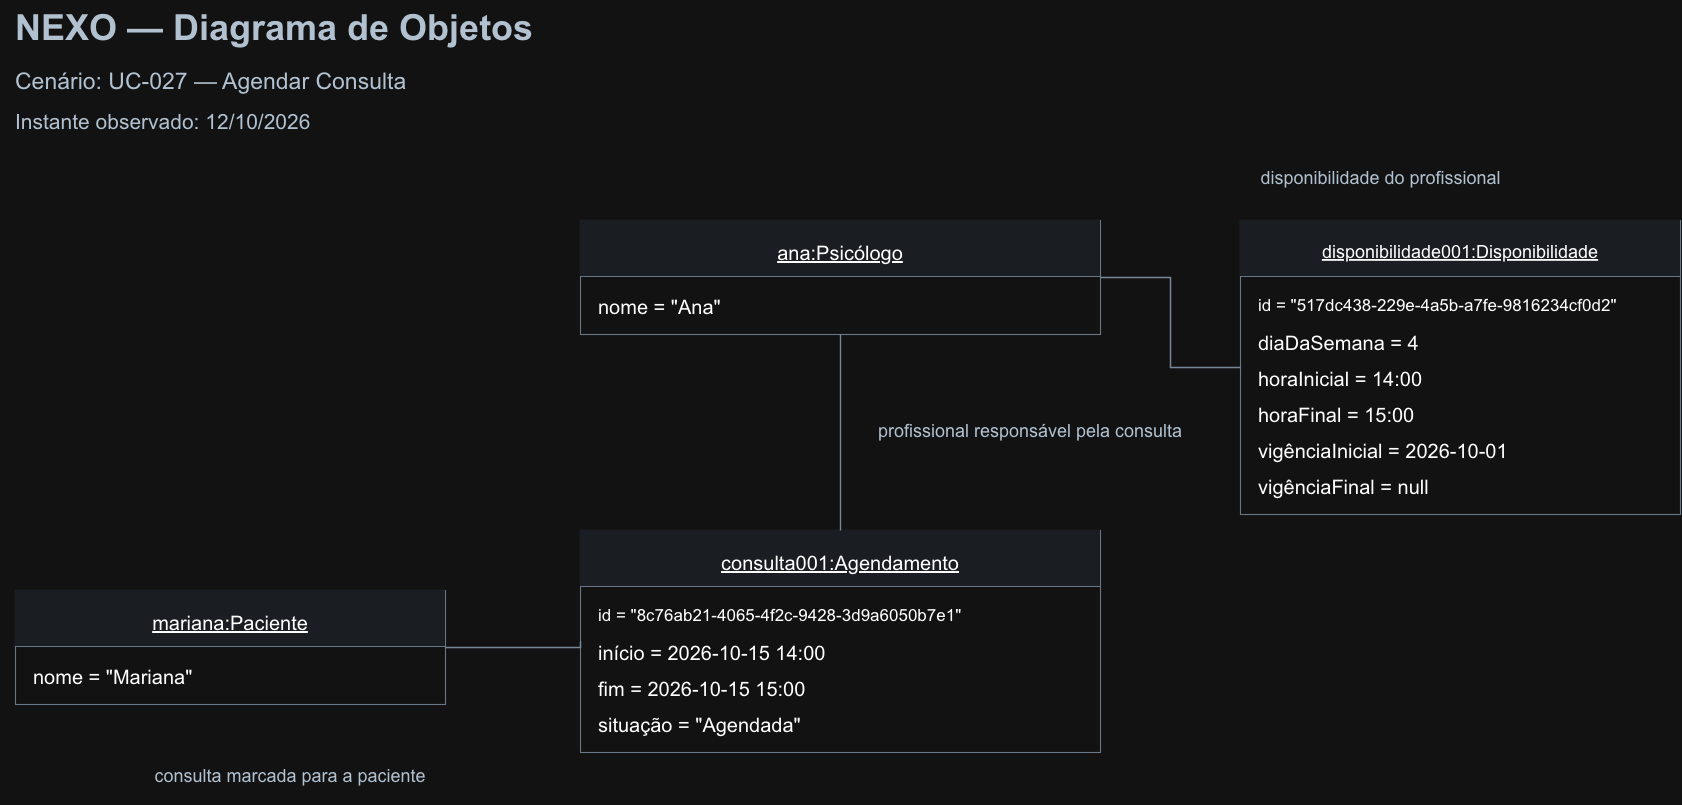

The diagram above was exported from draw.io. Its source (the exported page's mxGraphModel, read from the mxfile embedded in the PNG):
<mxGraphModel dx="1110" dy="1436" grid="1" gridSize="10" guides="1" tooltips="1" connect="1" arrows="1" fold="1" page="1" pageScale="1" pageWidth="1800" pageHeight="1000" math="0" shadow="0">
  <root>
    <mxCell id="0" />
    <mxCell id="1" parent="0" />
    <mxCell id="v1" parent="1" style="text;html=0;align=left;verticalAlign=top;fontFamily=Arial;fontSize=36;fontStyle=1;spacing=0;fontColor=#27394B;" value="NEXO — Diagrama de Objetos" vertex="1">
      <mxGeometry height="52" width="1650" x="75" y="45" as="geometry" />
    </mxCell>
    <mxCell id="v2" parent="1" style="text;html=0;align=left;verticalAlign=top;fontFamily=Arial;fontSize=23;fontStyle=0;spacing=0;fontColor=#27394B;" value="Cenário: UC-027 — Agendar Consulta" vertex="1">
      <mxGeometry height="34" width="1650" x="75" y="107" as="geometry" />
    </mxCell>
    <mxCell id="v3" parent="1" style="text;html=0;align=left;verticalAlign=top;fontFamily=Arial;fontSize=21;fontStyle=0;spacing=0;fontColor=#27394B;" value="Instante observado: 12/10/2026" vertex="1">
      <mxGeometry height="32" width="1650" x="75" y="149" as="geometry" />
    </mxCell>
    <mxCell id="v4" parent="1" style="rounded=0;fillColor=#FFFFFF;strokeColor=#7D8FA1;strokeWidth=1.1;" value="" vertex="1">
      <mxGeometry height="114" width="520" x="640" y="265" as="geometry" />
    </mxCell>
    <mxCell id="v5" parent="v4" style="rounded=0;fillColor=#EDF2F8;strokeColor=none;" value="" vertex="1">
      <mxGeometry height="56" width="520" as="geometry" />
    </mxCell>
    <mxCell id="v6" parent="v4" style="text;html=0;align=center;fontFamily=Arial;fontSize=20;fontStyle=4;spacing=0;verticalAlign=top;" value="ana:Psicólogo" vertex="1">
      <mxGeometry height="32" width="510" x="5" y="16" as="geometry" />
    </mxCell>
    <mxCell id="v7" parent="v4" style="fillColor=#7D8FA1;strokeColor=none;" value="" vertex="1">
      <mxGeometry height="1" width="520" y="56" as="geometry" />
    </mxCell>
    <mxCell id="v8" parent="v4" style="text;html=0;align=left;fontFamily=Arial;fontSize=20;spacing=0;verticalAlign=top;" value="nome = &quot;Ana&quot;" vertex="1">
      <mxGeometry height="30" width="484" x="18" y="70" as="geometry" />
    </mxCell>
    <mxCell id="v9" parent="1" style="rounded=0;fillColor=#FFFFFF;strokeColor=#7D8FA1;strokeWidth=1.1;" value="" vertex="1">
      <mxGeometry height="114" width="430" x="75" y="635" as="geometry" />
    </mxCell>
    <mxCell id="v10" parent="v9" style="rounded=0;fillColor=#EDF2F8;strokeColor=none;" value="" vertex="1">
      <mxGeometry height="56" width="430" as="geometry" />
    </mxCell>
    <mxCell id="v11" parent="v9" style="text;html=0;align=center;fontFamily=Arial;fontSize=20;fontStyle=4;spacing=0;verticalAlign=top;" value="mariana:Paciente" vertex="1">
      <mxGeometry height="32" width="420" x="5" y="16" as="geometry" />
    </mxCell>
    <mxCell id="v12" parent="v9" style="fillColor=#7D8FA1;strokeColor=none;" value="" vertex="1">
      <mxGeometry height="1" width="430" y="56" as="geometry" />
    </mxCell>
    <mxCell id="v13" parent="v9" style="text;html=0;align=left;fontFamily=Arial;fontSize=20;spacing=0;verticalAlign=top;" value="nome = &quot;Mariana&quot;" vertex="1">
      <mxGeometry height="30" width="394" x="18" y="70" as="geometry" />
    </mxCell>
    <mxCell id="v14" parent="1" style="rounded=0;fillColor=#FFFFFF;strokeColor=#7D8FA1;strokeWidth=1.1;" value="" vertex="1">
      <mxGeometry height="222" width="520" x="640" y="575" as="geometry" />
    </mxCell>
    <mxCell id="v15" parent="v14" style="rounded=0;fillColor=#EDF2F8;strokeColor=none;" value="" vertex="1">
      <mxGeometry height="56" width="520" as="geometry" />
    </mxCell>
    <mxCell id="v16" parent="v14" style="text;html=0;align=center;fontFamily=Arial;fontSize=20;fontStyle=4;spacing=0;verticalAlign=top;" value="consulta001:Agendamento" vertex="1">
      <mxGeometry height="32" width="510" x="5" y="16" as="geometry" />
    </mxCell>
    <mxCell id="v17" parent="v14" style="fillColor=#7D8FA1;strokeColor=none;" value="" vertex="1">
      <mxGeometry height="1" width="520" y="56" as="geometry" />
    </mxCell>
    <mxCell id="v18" parent="v14" style="text;html=0;align=left;fontFamily=Arial;fontSize=17;spacing=0;verticalAlign=top;" value="id = &quot;8c76ab21-4065-4f2c-9428-3d9a6050b7e1&quot;" vertex="1">
      <mxGeometry height="30" width="484" x="18" y="70" as="geometry" />
    </mxCell>
    <mxCell id="v19" parent="v14" style="text;html=0;align=left;fontFamily=Arial;fontSize=20;spacing=0;verticalAlign=top;" value="início = 2026-10-15 14:00" vertex="1">
      <mxGeometry height="30" width="484" x="18" y="106" as="geometry" />
    </mxCell>
    <mxCell id="v20" parent="v14" style="text;html=0;align=left;fontFamily=Arial;fontSize=20;spacing=0;verticalAlign=top;" value="fim = 2026-10-15 15:00" vertex="1">
      <mxGeometry height="30" width="484" x="18" y="142" as="geometry" />
    </mxCell>
    <mxCell id="v21" parent="v14" style="text;html=0;align=left;fontFamily=Arial;fontSize=20;spacing=0;verticalAlign=top;" value="situação = &quot;Agendada&quot;" vertex="1">
      <mxGeometry height="30" width="484" x="18" y="178" as="geometry" />
    </mxCell>
    <mxCell id="v22" parent="1" style="rounded=0;fillColor=#FFFFFF;strokeColor=#7D8FA1;strokeWidth=1.1;" value="" vertex="1">
      <mxGeometry height="294" width="440" x="1300" y="265" as="geometry" />
    </mxCell>
    <mxCell id="v23" parent="v22" style="rounded=0;fillColor=#EDF2F8;strokeColor=none;" value="" vertex="1">
      <mxGeometry height="56" width="440" as="geometry" />
    </mxCell>
    <mxCell id="v24" parent="v22" style="text;html=0;align=center;fontFamily=Arial;fontSize=18;fontStyle=4;spacing=0;verticalAlign=top;" value="disponibilidade001:Disponibilidade" vertex="1">
      <mxGeometry height="32" width="430" x="5" y="16" as="geometry" />
    </mxCell>
    <mxCell id="v25" parent="v22" style="fillColor=#7D8FA1;strokeColor=none;" value="" vertex="1">
      <mxGeometry height="1" width="440" y="56" as="geometry" />
    </mxCell>
    <mxCell id="v26" parent="v22" style="text;html=0;align=left;fontFamily=Arial;fontSize=17;spacing=0;verticalAlign=top;" value="id = &quot;517dc438-229e-4a5b-a7fe-9816234cf0d2&quot;" vertex="1">
      <mxGeometry height="30" width="404" x="18" y="70" as="geometry" />
    </mxCell>
    <mxCell id="v27" parent="v22" style="text;html=0;align=left;fontFamily=Arial;fontSize=20;spacing=0;verticalAlign=top;" value="diaDaSemana = 4" vertex="1">
      <mxGeometry height="30" width="404" x="18" y="106" as="geometry" />
    </mxCell>
    <mxCell id="v28" parent="v22" style="text;html=0;align=left;fontFamily=Arial;fontSize=20;spacing=0;verticalAlign=top;" value="horaInicial = 14:00" vertex="1">
      <mxGeometry height="30" width="404" x="18" y="142" as="geometry" />
    </mxCell>
    <mxCell id="v29" parent="v22" style="text;html=0;align=left;fontFamily=Arial;fontSize=20;spacing=0;verticalAlign=top;" value="horaFinal = 15:00" vertex="1">
      <mxGeometry height="30" width="404" x="18" y="178" as="geometry" />
    </mxCell>
    <mxCell id="v30" parent="v22" style="text;html=0;align=left;fontFamily=Arial;fontSize=20;spacing=0;verticalAlign=top;" value="vigênciaInicial = 2026-10-01" vertex="1">
      <mxGeometry height="30" width="404" x="18" y="214" as="geometry" />
    </mxCell>
    <mxCell id="v31" parent="v22" style="text;html=0;align=left;fontFamily=Arial;fontSize=20;spacing=0;verticalAlign=top;" value="vigênciaFinal = null" vertex="1">
      <mxGeometry height="30" width="404" x="18" y="250" as="geometry" />
    </mxCell>
    <mxCell id="edge-ana-consulta" edge="1" parent="1" source="v4" style="edgeStyle=none;rounded=0;startArrow=none;endArrow=none;strokeColor=#697C92;strokeWidth=1.35;exitPerimeter=0;entryPerimeter=0;exitX=0.5;exitY=1;entryX=0.5;entryY=0;" target="v14">
      <mxGeometry relative="1" as="geometry">
        <Array as="points" />
      </mxGeometry>
    </mxCell>
    <mxCell id="v32" parent="1" style="text;html=0;align=center;verticalAlign=top;fontFamily=Arial;fontSize=18;fontStyle=0;spacing=0;fontColor=#27394B;" value="profissional responsável pela consulta" vertex="1">
      <mxGeometry height="45" width="370" x="905" y="460" as="geometry" />
    </mxCell>
    <mxCell id="edge-ana-disponibilidade" edge="1" parent="1" source="v4" style="edgeStyle=none;rounded=0;startArrow=none;endArrow=none;strokeColor=#697C92;strokeWidth=1.35;exitPerimeter=0;entryPerimeter=0;exitX=1;exitY=0.5;entryX=0;entryY=0.5;" target="v22">
      <mxGeometry relative="1" as="geometry">
        <Array as="points">
          <mxPoint x="1230" y="322" />
          <mxPoint x="1230" y="412" />
        </Array>
      </mxGeometry>
    </mxCell>
    <mxCell id="v33" parent="1" style="text;html=0;align=center;verticalAlign=top;fontFamily=Arial;fontSize=18;fontStyle=0;spacing=0;fontColor=#27394B;" value="disponibilidade do profissional" vertex="1">
      <mxGeometry height="45" width="545" x="1168" y="207" as="geometry" />
    </mxCell>
    <mxCell id="edge-mariana-consulta" edge="1" parent="1" source="v9" style="edgeStyle=orthogonalEdgeStyle;rounded=0;startArrow=none;endArrow=none;strokeColor=#697C92;strokeWidth=1.35;exitPerimeter=0;entryPerimeter=0;exitX=1;exitY=0.5;entryX=0;entryY=0.5;" target="v14">
      <mxGeometry relative="1" x="0.0071" as="geometry">
        <Array as="points">
          <mxPoint x="640" y="692" />
        </Array>
      </mxGeometry>
    </mxCell>
    <mxCell id="v34" parent="1" style="text;html=0;align=center;verticalAlign=top;fontFamily=Arial;fontSize=18;fontStyle=0;spacing=0;fontColor=#27394B;" value="consulta marcada para a paciente" vertex="1">
      <mxGeometry height="45" width="580" x="60" y="805" as="geometry" />
    </mxCell>
  </root>
</mxGraphModel>